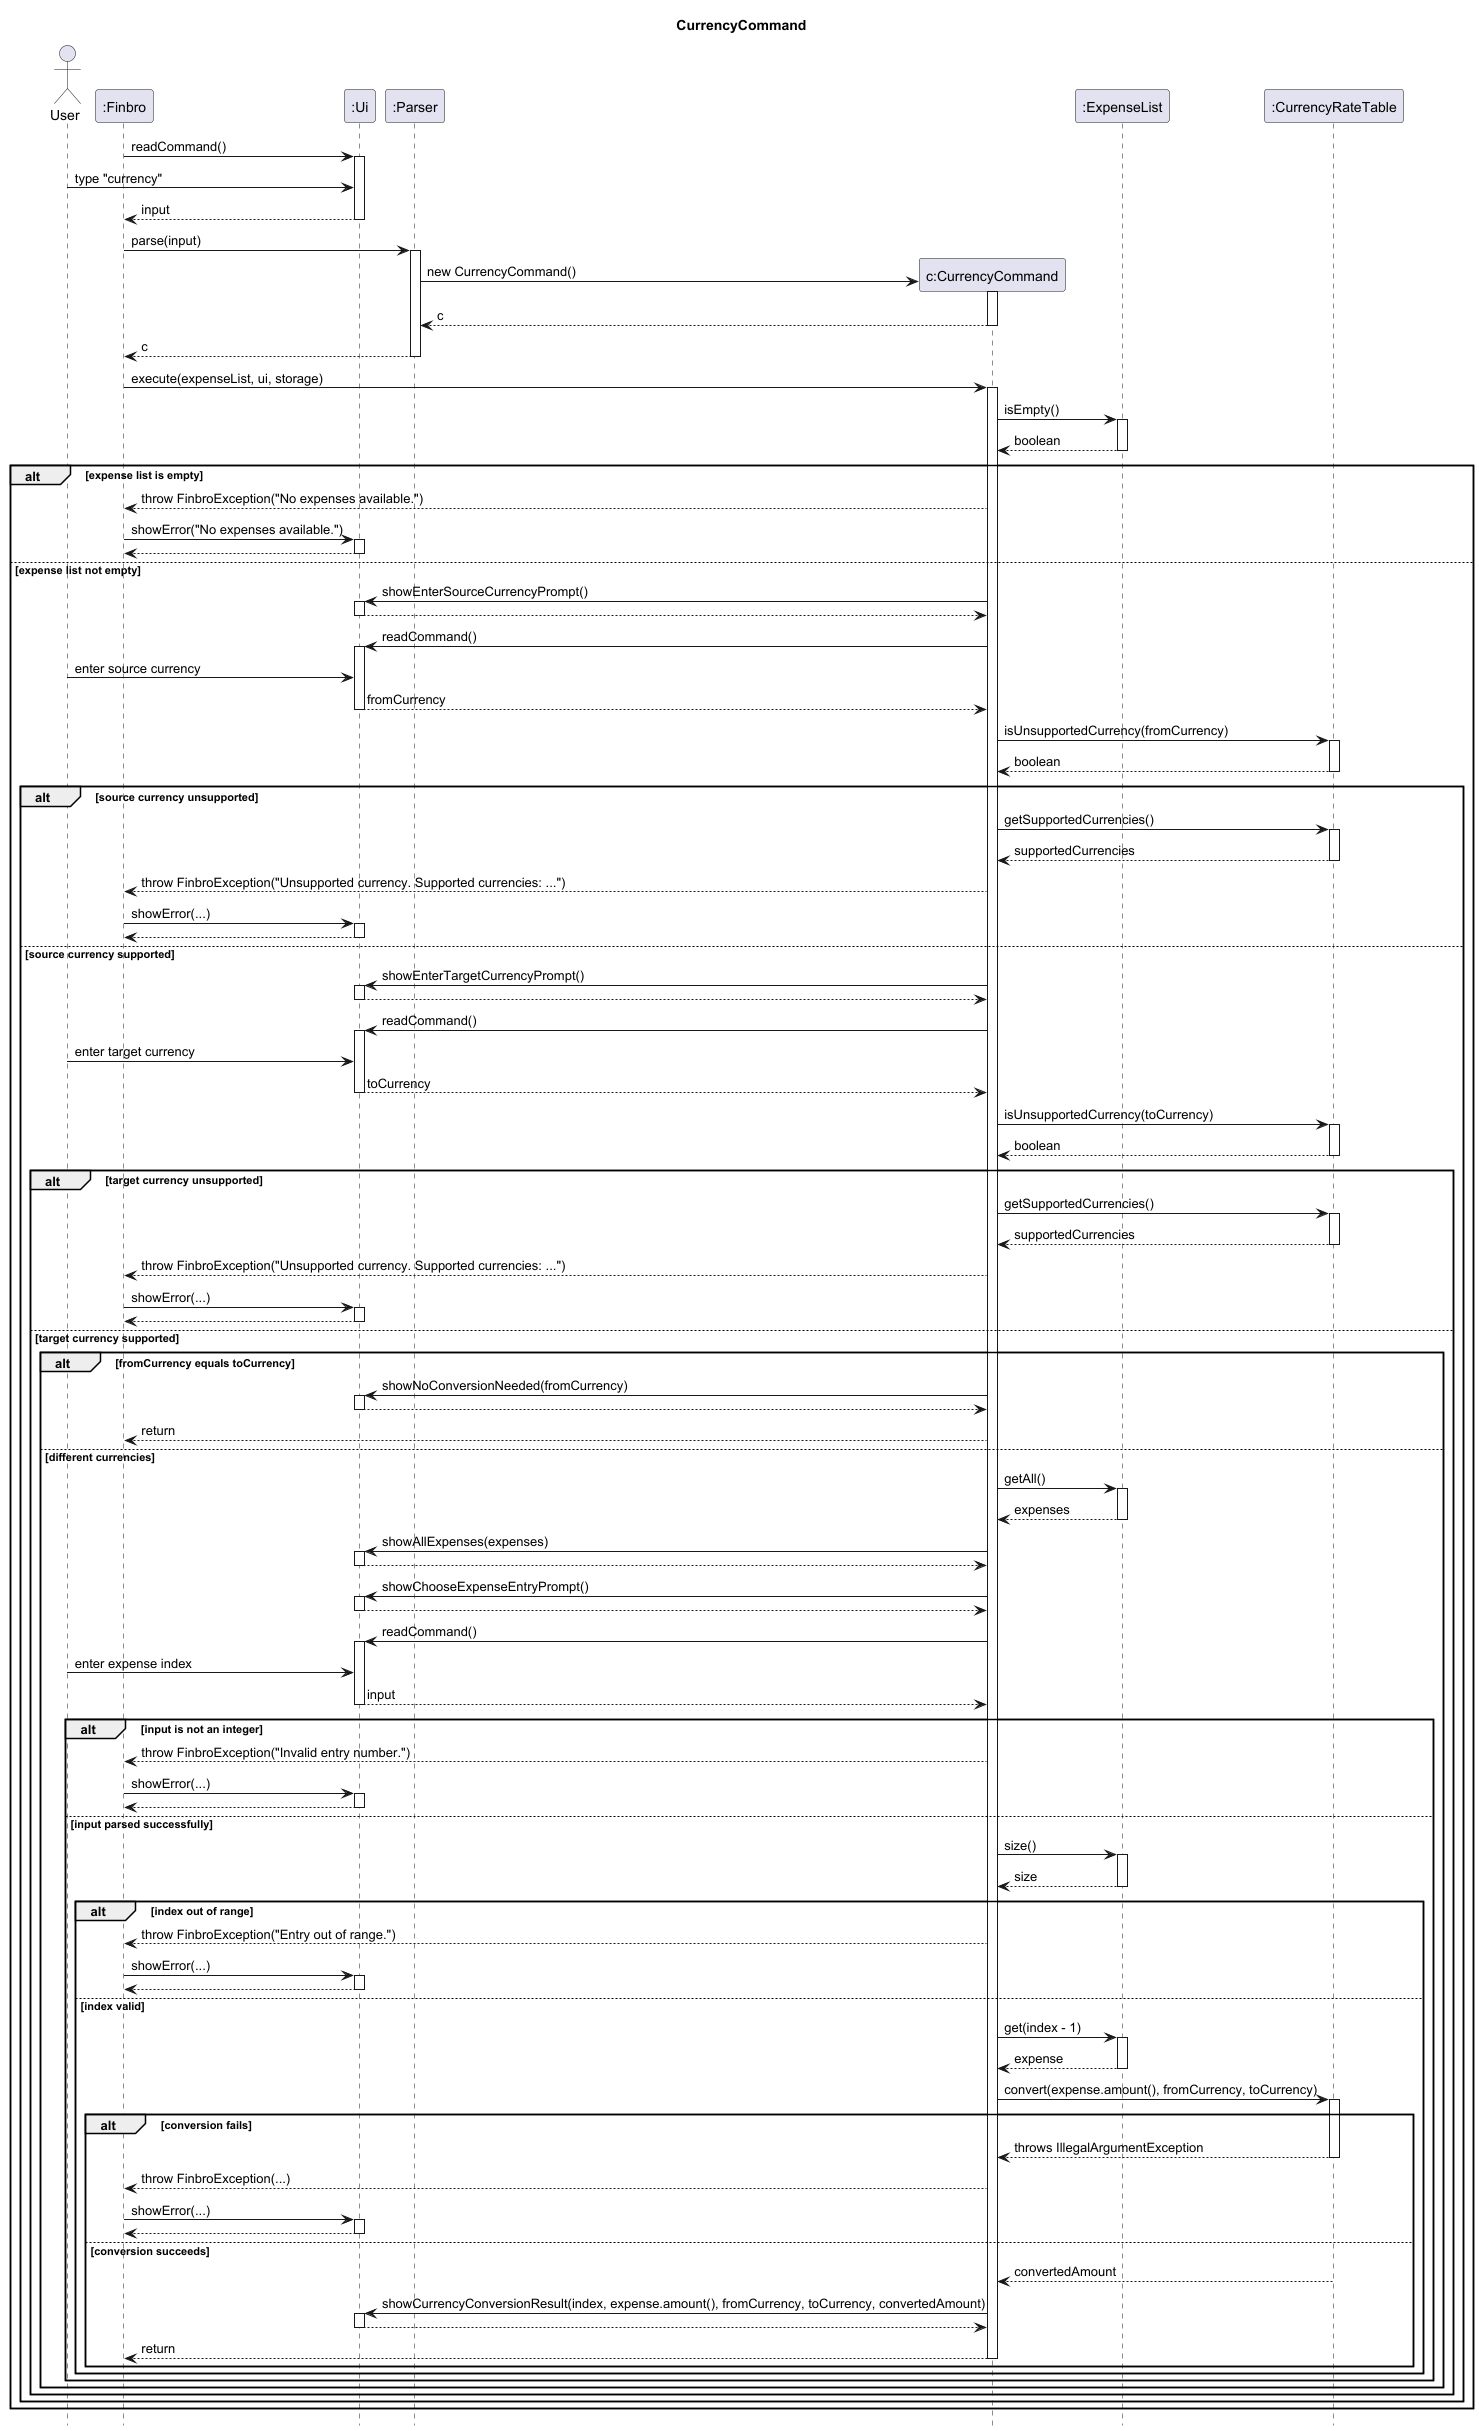

The diagram above was rendered by PlantUML. Its source (embedded in the PNG):
@startuml
title CurrencyCommand
hide footbox

actor User

participant ":Finbro" as Finbro
participant ":Ui" as Ui
participant ":Parser" as Parser
participant "c:CurrencyCommand" as CurrencyCommand
participant ":ExpenseList" as ExpenseList
participant ":CurrencyRateTable" as CurrencyRateTable

Finbro -> Ui : readCommand()
activate Ui
User -> Ui : type "currency"
Ui --> Finbro : input
deactivate Ui

Finbro -> Parser : parse(input)
activate Parser

create CurrencyCommand
Parser -> CurrencyCommand : new CurrencyCommand()
activate CurrencyCommand
CurrencyCommand --> Parser : c
deactivate CurrencyCommand

Parser --> Finbro : c
deactivate Parser

Finbro -> CurrencyCommand : execute(expenseList, ui, storage)
activate CurrencyCommand

CurrencyCommand -> ExpenseList : isEmpty()
activate ExpenseList
ExpenseList --> CurrencyCommand : boolean
deactivate ExpenseList

alt expense list is empty
    CurrencyCommand --> Finbro : throw FinbroException("No expenses available.")

    Finbro -> Ui : showError("No expenses available.")
    activate Ui
    Ui --> Finbro
    deactivate Ui

else expense list not empty
    CurrencyCommand -> Ui : showEnterSourceCurrencyPrompt()
    activate Ui
    Ui --> CurrencyCommand
    deactivate Ui

    CurrencyCommand -> Ui : readCommand()
    activate Ui
    User -> Ui : enter source currency
    Ui --> CurrencyCommand : fromCurrency
    deactivate Ui

    CurrencyCommand -> CurrencyRateTable : isUnsupportedCurrency(fromCurrency)
    activate CurrencyRateTable
    CurrencyRateTable --> CurrencyCommand : boolean
    deactivate CurrencyRateTable

    alt source currency unsupported
        CurrencyCommand -> CurrencyRateTable : getSupportedCurrencies()
        activate CurrencyRateTable
        CurrencyRateTable --> CurrencyCommand : supportedCurrencies
        deactivate CurrencyRateTable

        CurrencyCommand --> Finbro : throw FinbroException("Unsupported currency. Supported currencies: ...")

        Finbro -> Ui : showError(...)
        activate Ui
        Ui --> Finbro
        deactivate Ui

    else source currency supported
        CurrencyCommand -> Ui : showEnterTargetCurrencyPrompt()
        activate Ui
        Ui --> CurrencyCommand
        deactivate Ui

        CurrencyCommand -> Ui : readCommand()
        activate Ui
        User -> Ui : enter target currency
        Ui --> CurrencyCommand : toCurrency
        deactivate Ui

        CurrencyCommand -> CurrencyRateTable : isUnsupportedCurrency(toCurrency)
        activate CurrencyRateTable
        CurrencyRateTable --> CurrencyCommand : boolean
        deactivate CurrencyRateTable

        alt target currency unsupported
            CurrencyCommand -> CurrencyRateTable : getSupportedCurrencies()
            activate CurrencyRateTable
            CurrencyRateTable --> CurrencyCommand : supportedCurrencies
            deactivate CurrencyRateTable

            CurrencyCommand --> Finbro : throw FinbroException("Unsupported currency. Supported currencies: ...")

            Finbro -> Ui : showError(...)
            activate Ui
            Ui --> Finbro
            deactivate Ui

        else target currency supported
            alt fromCurrency equals toCurrency
                CurrencyCommand -> Ui : showNoConversionNeeded(fromCurrency)
                activate Ui
                Ui --> CurrencyCommand
                deactivate Ui

                CurrencyCommand --> Finbro : return

            else different currencies
                CurrencyCommand -> ExpenseList : getAll()
                activate ExpenseList
                ExpenseList --> CurrencyCommand : expenses
                deactivate ExpenseList

                CurrencyCommand -> Ui : showAllExpenses(expenses)
                activate Ui
                Ui --> CurrencyCommand
                deactivate Ui

                CurrencyCommand -> Ui : showChooseExpenseEntryPrompt()
                activate Ui
                Ui --> CurrencyCommand
                deactivate Ui

                CurrencyCommand -> Ui : readCommand()
                activate Ui
                User -> Ui : enter expense index
                Ui --> CurrencyCommand : input
                deactivate Ui

                alt input is not an integer
                    CurrencyCommand --> Finbro : throw FinbroException("Invalid entry number.")

                    Finbro -> Ui : showError(...)
                    activate Ui
                    Ui --> Finbro
                    deactivate Ui

                else input parsed successfully
                    CurrencyCommand -> ExpenseList : size()
                    activate ExpenseList
                    ExpenseList --> CurrencyCommand : size
                    deactivate ExpenseList

                    alt index out of range
                        CurrencyCommand --> Finbro : throw FinbroException("Entry out of range.")

                        Finbro -> Ui : showError(...)
                        activate Ui
                        Ui --> Finbro
                        deactivate Ui

                    else index valid
                        CurrencyCommand -> ExpenseList : get(index - 1)
                        activate ExpenseList
                        ExpenseList --> CurrencyCommand : expense
                        deactivate ExpenseList

                        CurrencyCommand -> CurrencyRateTable : convert(expense.amount(), fromCurrency, toCurrency)
                        activate CurrencyRateTable

                        alt conversion fails
                            CurrencyRateTable --> CurrencyCommand : throws IllegalArgumentException
                            deactivate CurrencyRateTable

                            CurrencyCommand --> Finbro : throw FinbroException(...)

                            Finbro -> Ui : showError(...)
                            activate Ui
                            Ui --> Finbro
                            deactivate Ui

                        else conversion succeeds
                            CurrencyRateTable --> CurrencyCommand : convertedAmount
                            deactivate CurrencyRateTable

                            CurrencyCommand -> Ui : showCurrencyConversionResult(index, expense.amount(), fromCurrency, toCurrency, convertedAmount)
                            activate Ui
                            Ui --> CurrencyCommand
                            deactivate Ui

                            CurrencyCommand --> Finbro : return
                            deactivate CurrencyCommand
                        end
                    end
                end
            end
        end
    end
end

@enduml